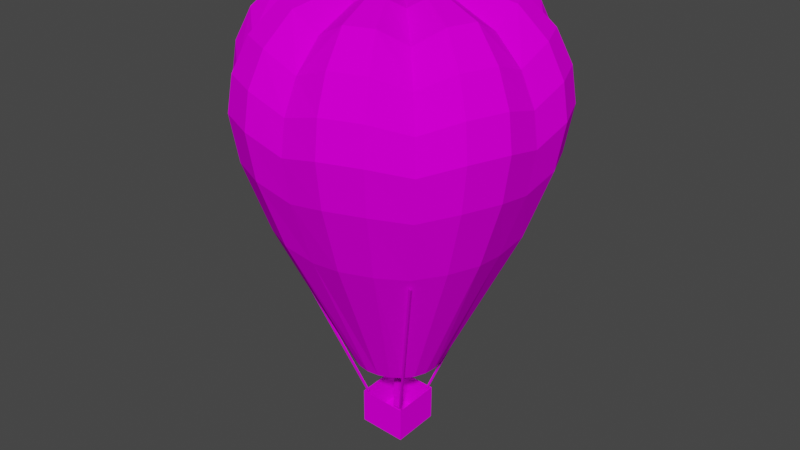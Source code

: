 # Source: dec_baloonxline.blend  (saved by Blender 3.3.6; exported with 4.5.12 LTS)
import bpy
from mathutils import Matrix  # noqa: F401  (used for matrix-valued properties, if any)

bpy.ops.wm.read_factory_settings(use_empty=True)
scene = bpy.context.scene
scene.name = 'Scene'

# ---- collections
col_collection = bpy.data.collections.new('Collection'); scene.collection.children.link(col_collection)

# ---- images (referenced by path relative to the original .blend; pixels are not part of the script)
import os
ASSET_DIR = os.environ.get("B2B_ASSET_DIR", "")  # directory of the original .blend (textures are referenced by path, not embedded)
HERE = os.path.dirname(os.path.abspath(__file__))  # packed textures are extracted next to this script under _unpacked/

def load_image(name, relpath, width, height, colorspace="sRGB"):
    """Load a texture the original file referenced (path relative to the .blend, or extracted next to this script)."""
    p = next((c for c in (os.path.join(HERE, relpath), os.path.join(ASSET_DIR, relpath)) if relpath and os.path.exists(c)), "")
    if p:
        img = bpy.data.images.load(p, check_existing=True)
        img.name = name
    else:  # same state as the original file: an image datablock whose file is absent (Cycles renders it pink)
        img = bpy.data.images.new(name, width, height)
        img.source = "FILE"
        img.filepath = "//" + (relpath or name)
    img.colorspace_settings.name = colorspace
    return img
img_level4_pipe64_png_002 = load_image('level4_pipe64.png.002', 'level4_pipe64.png', 1024, 1024, 'sRGB')
img_level4_gdoory64_png_002 = load_image('level4_gdoory64.png.002', 'level4_gdoory64.png', 1024, 1024, 'sRGB')
img_level4_psxballoons_png_002 = load_image('level4_psxballoons.png.002', 'level4_psxballoons.png', 1024, 1024, 'sRGB')

# ---- materials (node trees are filled in below, after node groups)
mat_level4_pipe64 = bpy.data.materials.new('level4_pipe64')
mat_level4_pipe64.alpha_threshold = 0.0
mat_level4_pipe64.use_transparent_shadow = False
mat_level4_pipe64.diffuse_color = (1.0, 1.0, 1.0, 1.0)
mat_level4_pipe64.roughness = 0.5
mat_level4_gdoory64 = bpy.data.materials.new('level4_gdoory64')
mat_level4_gdoory64.alpha_threshold = 0.0
mat_level4_gdoory64.use_transparent_shadow = False
mat_level4_gdoory64.diffuse_color = (1.0, 1.0, 1.0, 1.0)
mat_level4_gdoory64.roughness = 0.5
mat_level4_psxballoons = bpy.data.materials.new('level4_psxballoons')
mat_level4_psxballoons.alpha_threshold = 0.0
mat_level4_psxballoons.use_transparent_shadow = False
mat_level4_psxballoons.diffuse_color = (1.0, 1.0, 1.0, 1.0)
mat_level4_psxballoons.roughness = 0.5

# ---- material node trees
mat_level4_pipe64.use_nodes = True; mat_level4_pipe64.node_tree.nodes.clear()
_N = mat_level4_pipe64.node_tree.nodes; _L = mat_level4_pipe64.node_tree.links
n0 = _N.new('ShaderNodeBsdfDiffuse'); n0.name = 'Diffuse BSDF'; n0.location = (0, 0)
n1 = _N.new('ShaderNodeTexImage'); n1.name = 'Image Texture'; n1.location = (0, 0)
n1.image = img_level4_pipe64_png_002
n2 = _N.new('ShaderNodeOutputMaterial'); n2.name = 'Material Output'; n2.location = (0, 0)
_L.new(n0.outputs[0], n2.inputs[0])
_L.new(n1.outputs[0], n0.inputs[0])
n2.is_active_output = True
mat_level4_gdoory64.use_nodes = True; mat_level4_gdoory64.node_tree.nodes.clear()
_N = mat_level4_gdoory64.node_tree.nodes; _L = mat_level4_gdoory64.node_tree.links
n0 = _N.new('ShaderNodeBsdfDiffuse'); n0.name = 'Diffuse BSDF'; n0.location = (0, 0)
n1 = _N.new('ShaderNodeTexImage'); n1.name = 'Image Texture'; n1.location = (0, 0)
n1.image = img_level4_gdoory64_png_002
n2 = _N.new('ShaderNodeOutputMaterial'); n2.name = 'Material Output'; n2.location = (0, 0)
_L.new(n0.outputs[0], n2.inputs[0])
_L.new(n1.outputs[0], n0.inputs[0])
n2.is_active_output = True
mat_level4_psxballoons.use_nodes = True; mat_level4_psxballoons.node_tree.nodes.clear()
_N = mat_level4_psxballoons.node_tree.nodes; _L = mat_level4_psxballoons.node_tree.links
n0 = _N.new('ShaderNodeBsdfDiffuse'); n0.name = 'Diffuse BSDF'; n0.location = (0, 0)
n1 = _N.new('ShaderNodeTexImage'); n1.name = 'Image Texture'; n1.location = (0, 0)
n1.image = img_level4_psxballoons_png_002
n2 = _N.new('ShaderNodeOutputMaterial'); n2.name = 'Material Output'; n2.location = (0, 0)
_L.new(n0.outputs[0], n2.inputs[0])
_L.new(n1.outputs[0], n0.inputs[0])
n2.is_active_output = True

# ---- world
world_world = bpy.data.worlds.new('World'); scene.world = world_world
world_world.use_nodes = True; world_world.node_tree.nodes.clear()
_N = world_world.node_tree.nodes; _L = world_world.node_tree.links
n0 = _N.new('ShaderNodeOutputWorld'); n0.name = 'World Output'; n0.location = (300, 300)
n1 = _N.new('ShaderNodeBackground'); n1.name = 'Background'; n1.location = (10, 300)
n1.inputs[0].default_value = (0.05088, 0.05088, 0.05088, 1.0)
_L.new(n1.outputs[0], n0.inputs[0])
n0.is_active_output = True
world_world.color = (0.05088, 0.05088, 0.05088)
world_world.use_sun_shadow = False
world_world.sun_shadow_jitter_overblur = 0.0

# ---- meshes
me_track9_pmd2_mesh_001 = bpy.data.meshes.new('TRACK9.PMD2.mesh.001')
me_track9_pmd2_mesh_001.from_pydata([(-4.483, 4.498, 40.34), (-7.761, 4.523, 40.48), (-9.616, 5.278, 11.84), (-5.17, 5.243, 11.65), (-7.729, 7.801, 40.63), (-9.573, 9.724, 12.04), (-4.452, 7.776, 40.48), (-5.126, 9.69, 11.84), (-10.91, 11.04, 53.3), (-0.1058, 10.96, 52.82), (-0.6692, 11.53, 40.06), (-11.48, 11.61, 40.54), (-0.2107, 0.1521, 52.34), (-11.02, 0.2357, 52.82), (-11.58, 0.8071, 40.07), (-0.7742, 0.7234, 39.58), (-52.02, -49.14, 149.1), (-53.36, -49.13, 149.1), (-20.85, -7.28, 24.93), (-19.69, -7.289, 24.88), (49.02, 52.04, 149.1), (50.37, 52.08, 149.1), (7.232, 20.32, 24.93), (6.08, 20.29, 24.98), (-23.29, -7.616, 1.362), (-22.24, -8.672, 24.94), (-21.95, 21.93, 26.29), (-22.99, 22.98, 2.72), (7.314, -7.853, 0.0), (7.612, 22.75, 1.358), (8.356, -8.909, 23.57), (8.653, 21.69, 24.93), (-20.56, 20.53, 26.16), (-51.95, 52.61, 153.6), (-50.63, 52.58, 153.9), (-19.43, 20.51, 26.4), (-20.57, 19.38, 26.11), (-19.44, 19.36, 26.35), (-51.97, 51.27, 153.6), (-50.65, 51.24, 153.8), (-53.33, -47.84, 149.5), (-20.82, -6.177, 25.27), (-19.67, -6.186, 25.22), (-51.99, -47.85, 149.5), (50.42, 50.77, 149.4), (7.278, 19.19, 25.16), (6.127, 19.16, 25.21), (49.08, 50.72, 149.4), (6.983, -7.517, 23.69), (49.47, -50.49, 144.6), (48.18, -50.51, 145.0), (5.879, -7.535, 24.03), (6.981, -6.364, 23.74), (5.876, -6.382, 24.08), (49.47, -49.14, 144.7), (48.18, -49.16, 145.1), (-65.59, 39.01, 162.4), (-73.28, 20.93, 161.9), (-85.8, 22.93, 207.4), (-76.57, 44.64, 207.9), (-72.59, 1.645, 157.7), (-85.04, -0.1468, 200.8), (-25.65, 26.09, 57.99), (-30.3, 20.14, 57.93), (-51.15, 52.06, 159.0), (-33.38, 13.46, 57.77), (-34.44, 5.988, 57.48), (-17.67, -82.83, 270.8), (3.036, -81.49, 261.0), (-12.33, -67.05, 288.1), (20.97, -67.31, 286.6), (3.901, -65.87, 277.7), (48.91, -84.73, 226.0), (65.2, -66.33, 219.2), (63.81, -64.91, 240.1), (48.18, -82.7, 247.9), (45.38, -79.46, 197.0), (60.93, -61.99, 191.6), (58.17, -59.17, 259.6), (44.28, -75.15, 268.4), (25.95, -94.03, 226.6), (26.04, -91.66, 248.5), (23.52, -88.31, 197.5), (5.293, 31.05, 292.1), (-4.261, 31.4, 297.8), (4.998, -5.058, 291.8), (-13.44, 27.69, 298.0), (-20.3, 20.69, 292.8), (5.092, 56.77, 283.2), (-11.12, 57.34, 293.6), (-26.74, 51.02, 294.0), (-38.44, 39.15, 284.3), (4.545, 73.83, 267.9), (-16.14, 74.7, 277.8), (-35.92, 66.69, 278.3), (-50.59, 51.51, 269.3), (3.799, 83.92, 249.4), (-19.44, 84.98, 258.4), (-41.57, 76.02, 259.0), (2.92, 88.13, 228.9), (-21.25, 89.29, 236.9), (1.645, 85.04, 200.8), (-21.41, 86.2, 207.3), (-0.3705, 72.62, 157.7), (-19.64, 73.64, 161.9), (-37.85, 66.27, 162.4), (-43.28, 77.35, 207.9), (-59.31, 60.36, 202.4), (-5.13, 34.4, 57.46), (-12.62, 33.47, 57.75), (-19.62, 30.64, 57.93), (60.36, -37.62, 286.2), (47.44, -48.25, 276.6), (82.74, -25.93, 268.9), (81.45, -4.434, 261.0), (66.96, -22.11, 286.6), (67.28, 11.19, 288.1), (65.82, -5.023, 277.7), (75.19, 36.01, 272.0), (59.24, 50.66, 264.5), (60.99, 26.79, 289.1), (37.67, 50.52, 291.2), (48.28, 38.48, 280.4), (30.68, 20.29, 290.5), (24.42, 27.39, 296.3), (15.31, 31.25, 296.9), (22.18, 57.08, 292.1), (45.65, 66.06, 274.6), (26.03, 74.37, 275.9), (65.0, 57.99, 245.5), (49.71, 75.32, 254.9), (27.76, 84.62, 256.3), (66.44, 61.22, 224.9), (50.51, 79.26, 233.3), (27.72, 88.91, 234.7), (62.11, 59.42, 197.0), (46.9, 76.65, 203.9), (25.21, 85.84, 205.3), (50.0, 51.28, 154.5), (37.28, 65.68, 159.0), (19.21, 73.34, 160.2), (15.22, 25.77, 56.17), (9.283, 30.41, 56.64), (2.341, 33.36, 57.08), (40.99, -5.28, 288.9), (41.83, 4.272, 294.5), (38.13, 13.44, 295.1), (83.15, 16.25, 270.8), (89.86, -3.658, 241.7), (91.67, 19.57, 250.6), (82.76, 41.69, 252.0), (92.23, -2.759, 220.9), (94.06, 21.41, 228.8), (84.8, 44.36, 230.2), (86.66, -1.476, 193.2), (88.35, 21.58, 199.6), (79.54, 43.43, 201.0), (70.46, 0.5377, 151.4), (71.82, 19.8, 155.4), (64.48, 38.01, 156.6), (23.49, 5.274, 54.89), (22.58, 12.76, 55.27), (19.76, 19.75, 55.7), (30.19, -30.69, 288.3), (37.76, -24.42, 293.4), (41.64, -15.3, 293.7), (74.39, -45.56, 268.4), (81.87, -49.59, 247.9), (91.22, -27.62, 248.5), (83.88, -50.37, 226.0), (93.58, -27.56, 226.6), (78.67, -46.75, 197.0), (87.9, -25.04, 197.5), (49.02, -49.88, 150.0), (63.75, -37.12, 153.3), (71.44, -19.04, 153.7), (14.7, -14.83, 54.38), (19.48, -9.146, 54.42), (22.43, -2.198, 54.6), (-44.22, 79.99, 237.5), (-61.11, 62.2, 230.6), (-57.9, 58.94, 251.0), (4.592, -41.05, 288.9), (14.6, -41.87, 293.7), (23.79, -38.15, 293.4), (36.59, -60.98, 286.2), (24.5, -83.16, 268.9), (2.11, -89.89, 241.7), (1.167, -92.25, 220.9), (-0.0233, -86.66, 193.2), (-1.76, -70.44, 151.4), (17.8, -71.75, 153.7), (36.01, -64.38, 153.3), (-5.691, -23.4, 54.89), (1.668, -22.21, 54.62), (8.666, -19.38, 54.44), (-50.52, 27.65, 294.0), (-74.38, 17.47, 277.8), (-73.87, -3.232, 267.9), (-57.11, 12.15, 293.6), (-57.43, -21.15, 292.2), (-56.83, -4.074, 283.2), (-66.82, -44.47, 274.7), (-51.66, -58.32, 264.5), (-51.14, -36.76, 291.2), (-27.82, -60.49, 289.1), (-39.29, -47.57, 280.4), (-20.8, -30.29, 290.5), (-14.08, -37.86, 295.1), (-4.972, -41.72, 294.5), (-37.29, -74.52, 272.0), (-59.09, -63.96, 245.5), (-43.1, -82.0, 252.0), (-21.15, -91.3, 250.6), (-62.35, -65.34, 224.9), (-45.82, -84.0, 230.2), (-23.03, -93.65, 228.8), (-60.49, -61.05, 197.0), (-44.8, -78.76, 201.0), (-23.11, -87.95, 199.6), (-52.13, -49.1, 154.5), (-39.12, -63.8, 156.6), (-21.05, -71.45, 155.5), (-26.04, -14.78, 56.18), (-20.1, -19.42, 55.71), (-13.16, -22.36, 55.27), (-31.11, -4.722, 292.1), (-31.49, -14.74, 296.9), (-27.79, -23.91, 296.3), (-74.79, -24.71, 275.9), (-83.95, -2.313, 249.4), (-85.07, -26.25, 256.3), (-76.15, -48.37, 254.9), (-88.14, -1.363, 228.9), (-89.36, -26.15, 234.8), (-80.11, -49.1, 233.3), (-86.25, -23.69, 205.3), (-77.44, -45.54, 203.9), (-73.66, -17.92, 160.2), (-66.32, -36.12, 159.0), (-33.68, -1.647, 57.11), (-30.71, -8.492, 56.67), (-27.42, 13.95, 298.0), (-31.3, 4.838, 297.8), (-66.03, 37.1, 278.3), (-75.26, 42.91, 259.0), (-84.61, 20.94, 258.4), (-79.19, 45.63, 237.5), (-88.89, 22.83, 236.9), (-16.17, 56.55, 132.7), (-29.76, 51.04, 133.0), (-41.48, 42.21, 133.1), (36.9, -37.3, 126.1), (46.19, -26.25, 126.2), (51.94, -12.76, 126.6), (53.99, 1.763, 127.1), (52.22, 16.31, 127.8), (46.74, 29.9, 128.7), (37.93, 41.59, 129.6), (26.39, 50.61, 130.5), (12.9, 56.32, 131.4), (-1.616, 58.35, 132.1), (11.7, -51.86, 126.6), (25.3, -46.36, 126.2), (37.02, -37.53, 126.1), (-41.37, 41.98, 133.1), (-50.66, 30.94, 133.0), (-56.4, 17.44, 132.7), (-58.45, 2.92, 132.1), (-56.68, -11.63, 131.4), (-51.2, -25.21, 130.6), (-42.39, -36.91, 129.6), (-30.85, -45.93, 128.7), (-17.36, -51.64, 127.9), (-2.847, -53.67, 127.1)], [], [(3, 0, 1, 2), (5, 2, 1, 4), (5, 4, 6, 7), (6, 0, 3, 7), (11, 8, 9, 10), (15, 12, 13, 14), (11, 14, 13, 8), (10, 15, 14, 11), (9, 12, 15, 10), (19, 16, 17, 18), (23, 20, 21, 22), (27, 24, 25, 26), (29, 28, 24, 27), (31, 30, 28, 29), (27, 26, 31, 29), (35, 32, 33, 34), (37, 36, 32, 35), (39, 38, 36, 37), (41, 18, 17, 40), (35, 34, 39, 37), (36, 38, 33, 32), (42, 19, 18, 41), (43, 16, 19, 42), (28, 30, 25, 24), (45, 22, 21, 44), (46, 23, 22, 45), (47, 20, 23, 46), (45, 44, 47, 46), (41, 40, 43, 42), (51, 48, 49, 50), (53, 52, 48, 51), (55, 54, 52, 53), (51, 50, 55, 53), (52, 54, 49, 48), (34, 33, 38, 39), (59, 56, 57, 58), (58, 57, 60, 61), (44, 21, 20, 47), (64, 62, 63, 56), (56, 63, 65, 57), (57, 65, 66, 60), (69, 67, 68), (71, 68, 70), (75, 72, 73, 74), (72, 76, 77, 73), (79, 75, 74, 78), (81, 80, 72, 75), (80, 82, 76, 72), (40, 17, 16, 43), (85, 83, 84), (85, 84, 86), (85, 86, 87), (83, 88, 89, 84), (84, 89, 90, 86), (86, 90, 91, 87), (89, 92, 93), (89, 93, 94, 90), (90, 95, 91), (92, 96, 97, 93), (93, 97, 98, 94), (90, 94, 95), (96, 99, 100, 97), (99, 101, 102, 100), (101, 103, 104, 102), (102, 104, 105, 106), (106, 105, 64, 107), (103, 108, 109, 104), (104, 109, 110, 105), (105, 110, 62, 64), (112, 78, 111), (115, 113, 114), (117, 114, 116), (120, 118, 119), (122, 119, 121), (85, 123, 124), (85, 124, 125), (85, 125, 83), (123, 122, 121, 124), (124, 121, 126, 125), (125, 126, 88, 83), (121, 119, 127), (121, 127, 128, 126), (126, 92, 88), (119, 129, 130, 127), (127, 130, 131, 128), (128, 131, 96, 92), (129, 132, 133, 130), (130, 133, 134, 131), (131, 134, 99, 96), (132, 135, 136, 133), (133, 136, 137, 134), (134, 137, 101, 99), (135, 138, 139, 136), (136, 139, 140, 137), (137, 140, 103, 101), (138, 141, 142, 139), (139, 142, 143, 140), (140, 143, 108, 103), (85, 144, 145), (85, 145, 146), (85, 146, 123), (144, 117, 116, 145), (145, 116, 120, 146), (146, 120, 122, 123), (116, 114, 147), (116, 147, 118, 120), (120, 119, 122), (114, 148, 149, 147), (147, 149, 150, 118), (118, 150, 129, 119), (148, 151, 152, 149), (149, 152, 153, 150), (150, 153, 132, 129), (151, 154, 155, 152), (152, 155, 156, 153), (153, 156, 135, 132), (154, 157, 158, 155), (155, 158, 159, 156), (156, 159, 138, 135), (157, 160, 161, 158), (158, 161, 162, 159), (159, 162, 141, 138), (85, 163, 164), (85, 164, 165), (85, 165, 144), (163, 112, 111, 164), (164, 111, 115, 165), (165, 115, 117, 144), (111, 78, 166), (111, 166, 113, 115), (115, 114, 117), (78, 74, 167, 166), (166, 167, 168, 113), (113, 168, 148, 114), (74, 73, 169, 167), (167, 169, 170, 168), (168, 170, 151, 148), (73, 77, 171, 169), (169, 171, 172, 170), (170, 172, 154, 151), (77, 173, 174, 171), (171, 174, 175, 172), (172, 175, 157, 154), (173, 176, 177, 174), (174, 177, 178, 175), (175, 178, 160, 157), (126, 128, 92), (88, 92, 89), (98, 179, 180, 181), (179, 106, 107, 180), (94, 98, 181, 95), (97, 100, 179, 98), (100, 102, 106, 179), (85, 182, 183), (85, 183, 184), (85, 184, 163), (182, 71, 70, 183), (183, 70, 185, 184), (184, 185, 112, 163), (70, 68, 186), (70, 186, 79, 185), (185, 78, 112), (68, 187, 81, 186), (186, 81, 75, 79), (185, 79, 78), (187, 188, 80, 81), (188, 189, 82, 80), (189, 190, 191, 82), (82, 191, 192, 76), (76, 192, 173, 77), (190, 193, 194, 191), (191, 194, 195, 192), (192, 195, 176, 173), (91, 95, 196), (199, 197, 198), (201, 198, 200), (204, 202, 203), (206, 203, 205), (85, 207, 208), (85, 208, 209), (85, 209, 182), (207, 206, 205, 208), (208, 205, 69, 209), (209, 69, 71, 182), (205, 203, 210), (205, 210, 67, 69), (69, 68, 71), (203, 211, 212, 210), (210, 212, 213, 67), (67, 213, 187, 68), (211, 214, 215, 212), (212, 215, 216, 213), (213, 216, 188, 187), (214, 217, 218, 215), (215, 218, 219, 216), (216, 219, 189, 188), (217, 220, 221, 218), (218, 221, 222, 219), (219, 222, 190, 189), (220, 223, 224, 221), (221, 224, 225, 222), (222, 225, 193, 190), (85, 226, 227), (85, 227, 228), (85, 228, 207), (226, 201, 200, 227), (227, 200, 204, 228), (228, 204, 206, 207), (200, 198, 229), (200, 229, 202, 204), (204, 203, 206), (198, 230, 231, 229), (229, 231, 232, 202), (202, 232, 211, 203), (230, 233, 234, 231), (231, 234, 235, 232), (232, 235, 214, 211), (233, 61, 236, 234), (234, 236, 237, 235), (235, 237, 217, 214), (61, 60, 238, 236), (236, 238, 239, 237), (237, 239, 220, 217), (60, 66, 240, 238), (238, 240, 241, 239), (239, 241, 223, 220), (85, 87, 242), (85, 242, 243), (85, 243, 226), (87, 91, 196, 242), (242, 196, 199, 243), (243, 199, 201, 226), (196, 95, 244), (196, 244, 197, 199), (199, 198, 201), (95, 181, 245, 244), (244, 245, 246, 197), (197, 246, 230, 198), (181, 180, 247, 245), (245, 247, 248, 246), (246, 248, 233, 230), (180, 107, 59, 247), (247, 59, 58, 248), (248, 58, 61, 233), (107, 64, 56, 59), (109, 249, 250, 110), (110, 250, 251, 62), (176, 252, 253, 177), (177, 253, 254, 178), (178, 254, 255, 160), (160, 255, 256, 161), (161, 256, 257, 162), (162, 257, 258, 141), (141, 258, 259, 142), (142, 259, 260, 143), (143, 260, 261, 108), (108, 261, 249, 109), (194, 262, 263, 195), (195, 263, 264, 176), (62, 265, 266, 63), (63, 266, 267, 65), (65, 267, 268, 66), (66, 268, 269, 240), (240, 269, 270, 241), (241, 270, 271, 223), (223, 271, 272, 224), (224, 272, 273, 225), (225, 273, 274, 193), (193, 274, 262, 194)])
me_track9_pmd2_mesh_001.polygons.foreach_set('material_index', [1, 1, 1, 1, 1, 1, 1, 1, 1, 0, 0, 0, 0, 0, 0, 0, 0, 0, 0, 0, 0, 0, 0, 0, 0, 0, 0, 0, 0, 0, 0, 0, 0, 0, 2, 2, 2, 2, 2, 2, 2, 2, 2, 2, 2, 2, 2, 2, 2, 2, 2, 2, 2, 2, 2, 2, 2, 2, 2, 2, 2, 2, 2, 2, 2, 2, 2, 2, 2, 2, 2, 2, 2, 2, 2, 2, 2, 2, 2, 2, 2, 2, 2, 2, 2, 2, 2, 2, 2, 2, 2, 2, 2, 2, 2, 2, 2, 2, 2, 2, 2, 2, 2, 2, 2, 2, 2, 2, 2, 2, 2, 2, 2, 2, 2, 2, 2, 2, 2, 2, 2, 2, 2, 2, 2, 2, 2, 2, 2, 2, 2, 2, 2, 2, 2, 2, 2, 2, 2, 2, 2, 2, 2, 2, 2, 2, 2, 2, 2, 2, 2, 2, 2, 2, 2, 2, 2, 2, 2, 2, 2, 2, 2, 2, 2, 2, 2, 2, 2, 2, 2, 2, 2, 2, 2, 2, 2, 2, 2, 2, 2, 2, 2, 2, 2, 2, 2, 2, 2, 2, 2, 2, 2, 2, 2, 2, 2, 2, 2, 2, 2, 2, 2, 2, 2, 2, 2, 2, 2, 2, 2, 2, 2, 2, 2, 2, 2, 2, 2, 2, 2, 2, 2, 2, 2, 2, 2, 2, 2, 2, 2, 2, 2, 2, 2, 2, 2, 2, 2, 2, 2, 2, 2, 2, 2, 2, 2, 2, 2, 2, 2, 2, 2, 2, 2, 2, 2, 2, 2, 2, 2, 2, 2, 2, 2, 2, 2, 2, 2])
_uv = me_track9_pmd2_mesh_001.uv_layers.new(name='UVMap')
_uv.uv.foreach_set('vector', [1.744, 0.4525, 0.3268, 0.4525, 0.3268, 0.3386, 1.744, 0.3386, 1.744, 0.3386, 1.744, 0.4525, 0.3268, 0.4525, 0.3268, 0.3386, 1.744, 0.4525, 0.3268, 0.4525, 0.3268, 0.3386, 1.744, 0.3386, 0.3268, 0.4525, 0.3268, 0.3386, 1.744, 0.3386, 1.744, 0.4525, 0.0, 1.0, 0.0, 0.576, 1.0, 0.576, 1.0, 1.0, 0.0, 1.0, 0.0, 0.576, 1.0, 0.576, 1.0, 1.0, 0.0, 1.0, 0.0, 0.576, 1.0, 0.576, 1.0, 1.0, 0.0, 1.0, 0.0, 0.576, 1.0, 0.576, 1.0, 1.0, 0.0, 1.0, 0.0, 0.576, 1.0, 0.576, 1.0, 1.0, 0.9164, 0.0, 0.9164, 0.0, 0.8899, 0.0, 0.8899, 0.0, 0.9164, 0.0, 0.9164, 0.0, 0.8899, 0.0, 0.8899, 0.0, 1.744, 0.3386, 1.744, 0.4525, 0.3268, 0.4525, 0.3268, 0.3386, 0.7806, 0.3386, 0.7882, 0.3386, 0.7882, 0.4525, 0.7806, 0.4525, 0.3268, 0.4525, 0.3268, 0.3386, 1.744, 0.3386, 1.744, 0.4525, 1.744, 0.4525, 0.3268, 0.4525, 0.3268, 0.3386, 1.744, 0.3386, 0.8899, 1.0, 0.8899, 0.0, 0.8899, 0.0, 0.8899, 1.0, 0.8787, 0.3386, 0.8946, 0.3386, 0.8946, 0.4525, 0.8787, 0.4525, 0.9164, 1.0, 0.9164, 0.0, 0.9164, 0.0, 0.9164, 1.0, 0.8899, 1.0, 0.8899, 0.0, 0.8899, 0.0, 0.8899, 1.0, 0.8899, 1.0, 0.8899, 1.0, 0.9164, 1.0, 0.9164, 1.0, 0.9164, 0.0, 0.9164, 0.0, 0.8899, 0.0, 0.8899, 0.0, 0.8787, 0.3386, 0.8946, 0.3386, 0.8946, 0.4525, 0.8787, 0.4525, 0.9164, 1.0, 0.9164, 0.0, 0.9164, 0.0, 0.9164, 1.0, 1.744, 0.4525, 0.3268, 0.4525, 0.3268, 0.3386, 1.744, 0.3386, 0.8899, 1.0, 0.8899, 0.0, 0.8899, 0.0, 0.8899, 1.0, 0.8787, 0.3386, 0.8946, 0.3386, 0.8946, 0.4525, 0.8787, 0.4525, 0.9164, 1.0, 0.9164, 0.0, 0.9164, 0.0, 0.9164, 1.0, 0.8899, 1.0, 0.8899, 1.0, 0.9164, 1.0, 0.9164, 1.0, 0.8899, 1.0, 0.8899, 1.0, 0.9164, 1.0, 0.9164, 1.0, 0.8899, 1.0, 0.8899, 0.0, 0.8899, 0.0, 0.8899, 1.0, 0.8787, 0.3386, 0.8946, 0.3386, 0.8946, 0.4525, 0.8787, 0.4525, 0.9164, 1.0, 0.9164, 0.0, 0.9164, 0.0, 0.9164, 1.0, 0.8899, 1.0, 0.8899, 1.0, 0.9164, 1.0, 0.9164, 1.0, 0.9164, 0.0, 0.9164, 0.0, 0.8899, 0.0, 0.8899, 0.0, 0.4343, 0.4927, 0.4368, 0.4914, 0.4342, 0.4914, 0.4316, 0.4927, 0.001737, 0.6972, 0.03606, 0.5249, 0.05484, 0.5249, 0.01856, 0.696, 0.01856, 0.696, 0.05484, 0.5249, 0.09501, 0.5123, 0.06677, 0.6752, 0.233, 0.4927, 0.2356, 0.4914, 0.2382, 0.4914, 0.2355, 0.4927, 0.4873, 0.5172, 0.4854, 0.9871, 0.4939, 0.9871, 0.4939, 0.5175, 0.4873, 0.5172, 0.4854, 0.9871, 0.4939, 0.9871, 0.4939, 0.5175, 0.4873, 0.5172, 0.4854, 0.9871, 0.4939, 0.9871, 0.4939, 0.5175, 0.3254, 0.9957, 0.3492, 0.9678, 0.3886, 0.9338, 0.3565, 0.9951, 0.3886, 0.9338, 0.3911, 0.9957, 0.4813, 0.8916, 0.4905, 0.8084, 0.4871, 0.7822, 0.4779, 0.8612, 0.4905, 0.8084, 0.4783, 0.696, 0.475, 0.6752, 0.4871, 0.7822, 0.4552, 0.9678, 0.4813, 0.8916, 0.4779, 0.8612, 0.4522, 0.9338, 0.4557, 0.8916, 0.464, 0.8084, 0.4905, 0.8084, 0.4813, 0.8916, 0.464, 0.8084, 0.4531, 0.696, 0.4783, 0.696, 0.4905, 0.8084, 0.2403, 0.4927, 0.2378, 0.4914, 0.2351, 0.4914, 0.2377, 0.4927, 0.2171, 0.9929, 0.1832, 0.9653, 0.2086, 0.9653, 0.2171, 0.9929, 0.1832, 0.9653, 0.2086, 0.9653, 0.2171, 0.9929, 0.1832, 0.9653, 0.2086, 0.9653, 0.1222, 0.9678, 0.1461, 0.9957, 0.1894, 0.9957, 0.177, 0.9678, 0.1222, 0.9678, 0.1461, 0.9957, 0.1894, 0.9957, 0.177, 0.9678, 0.1222, 0.9678, 0.1461, 0.9957, 0.1894, 0.9957, 0.177, 0.9678, 0.3911, 0.9957, 0.3886, 0.9338, 0.4324, 0.9678, 0.3911, 0.9957, 0.4324, 0.9678, 0.4552, 0.9678, 0.4091, 0.9957, 0.4091, 0.9957, 0.4522, 0.9338, 0.4067, 0.9951, 0.3886, 0.9338, 0.4068, 0.8612, 0.4557, 0.8916, 0.4324, 0.9678, 0.4324, 0.9678, 0.4557, 0.8916, 0.4813, 0.8916, 0.4552, 0.9678, 0.4091, 0.9957, 0.4552, 0.9678, 0.4522, 0.9338, 0.4068, 0.8612, 0.4132, 0.7822, 0.464, 0.8084, 0.4557, 0.8916, 0.4132, 0.7822, 0.4047, 0.6752, 0.4531, 0.696, 0.464, 0.8084, 0.4047, 0.6752, 0.3766, 0.5123, 0.4169, 0.5249, 0.4531, 0.696, 0.4531, 0.696, 0.4169, 0.5249, 0.4379, 0.5249, 0.4783, 0.696, 0.4783, 0.696, 0.4379, 0.5249, 0.4351, 0.5123, 0.475, 0.6752, 0.4873, 0.5172, 0.4854, 0.9871, 0.4939, 0.9871, 0.4939, 0.5175, 0.4873, 0.5172, 0.4854, 0.9871, 0.4939, 0.9871, 0.4939, 0.5175, 0.4873, 0.5172, 0.4854, 0.9871, 0.4939, 0.9871, 0.4939, 0.5175, 0.06535, 0.9951, 0.01987, 0.9338, 0.06284, 0.9957, 0.0807, 0.9957, 0.03931, 0.9678, 0.08292, 0.9338, 0.1151, 0.9951, 0.08292, 0.9338, 0.1461, 0.9957, 0.1894, 0.9957, 0.177, 0.9678, 0.2357, 0.9313, 0.2357, 0.9951, 0.2357, 0.9313, 0.2821, 0.9957, 0.2171, 0.9929, 0.1832, 0.9653, 0.2086, 0.9653, 0.2171, 0.9929, 0.1832, 0.9653, 0.2086, 0.9653, 0.2171, 0.9929, 0.1832, 0.9653, 0.2086, 0.9653, 0.1222, 0.9678, 0.1461, 0.9957, 0.1894, 0.9957, 0.177, 0.9678, 0.1222, 0.9678, 0.1461, 0.9957, 0.1894, 0.9957, 0.177, 0.9678, 0.1222, 0.9678, 0.1461, 0.9957, 0.1894, 0.9957, 0.177, 0.9678, 0.2821, 0.9957, 0.2357, 0.9313, 0.2944, 0.9678, 0.2821, 0.9957, 0.2944, 0.9678, 0.3492, 0.9678, 0.3254, 0.9957, 0.3254, 0.9957, 0.3886, 0.9338, 0.3565, 0.9951, 0.2357, 0.9313, 0.2356, 0.8588, 0.3013, 0.8916, 0.2944, 0.9678, 0.2944, 0.9678, 0.3013, 0.8916, 0.3627, 0.8916, 0.3492, 0.9678, 0.3492, 0.9678, 0.3627, 0.8916, 0.4068, 0.8612, 0.3886, 0.9338, 0.2356, 0.8612, 0.2356, 0.7822, 0.3038, 0.8084, 0.3013, 0.8916, 0.3013, 0.8916, 0.3038, 0.8084, 0.3675, 0.8084, 0.3627, 0.8916, 0.3627, 0.8916, 0.3675, 0.8084, 0.4132, 0.7822, 0.4068, 0.8612, 0.2356, 0.7822, 0.2356, 0.6752, 0.3005, 0.696, 0.3038, 0.8084, 0.3038, 0.8084, 0.3005, 0.696, 0.3612, 0.696, 0.3675, 0.8084, 0.3675, 0.8084, 0.3612, 0.696, 0.4047, 0.6752, 0.4132, 0.7822, 0.2356, 0.6752, 0.2357, 0.5123, 0.2897, 0.5249, 0.3005, 0.696, 0.3005, 0.696, 0.2897, 0.5249, 0.3403, 0.5249, 0.3612, 0.696, 0.3612, 0.696, 0.3403, 0.5249, 0.3766, 0.5123, 0.4047, 0.6752, 0.4873, 0.5172, 0.4854, 0.9871, 0.4939, 0.9871, 0.4939, 0.5175, 0.4873, 0.5172, 0.4854, 0.9871, 0.4939, 0.9871, 0.4939, 0.5175, 0.4873, 0.5172, 0.4854, 0.9871, 0.4939, 0.9871, 0.4939, 0.5175, 0.2171, 0.9929, 0.1832, 0.9653, 0.2086, 0.9653, 0.2171, 0.9929, 0.1832, 0.9653, 0.2086, 0.9653, 0.2171, 0.9929, 0.1832, 0.9653, 0.2086, 0.9653, 0.1222, 0.9678, 0.1461, 0.9957, 0.1894, 0.9957, 0.177, 0.9678, 0.1222, 0.9678, 0.1461, 0.9957, 0.1894, 0.9957, 0.177, 0.9678, 0.1222, 0.9678, 0.1461, 0.9957, 0.1894, 0.9957, 0.177, 0.9678, 0.1461, 0.9957, 0.08292, 0.9338, 0.1222, 0.9678, 0.1461, 0.9957, 0.1222, 0.9678, 0.177, 0.9678, 0.1894, 0.9957, 0.1894, 0.9957, 0.2357, 0.9313, 0.2357, 0.9951, 0.08292, 0.9338, 0.0647, 0.8612, 0.1086, 0.8916, 0.1222, 0.9678, 0.1222, 0.9678, 0.1086, 0.8916, 0.1699, 0.8916, 0.177, 0.9678, 0.177, 0.9678, 0.1699, 0.8916, 0.2356, 0.8588, 0.2357, 0.9313, 0.0647, 0.8612, 0.05822, 0.7822, 0.1038, 0.8084, 0.1086, 0.8916, 0.1086, 0.8916, 0.1038, 0.8084, 0.1674, 0.8084, 0.1699, 0.8916, 0.1699, 0.8916, 0.1674, 0.8084, 0.2356, 0.7822, 0.2356, 0.8612, 0.05822, 0.7822, 0.06677, 0.6752, 0.1102, 0.696, 0.1038, 0.8084, 0.1038, 0.8084, 0.1102, 0.696, 0.1707, 0.696, 0.1674, 0.8084, 0.1674, 0.8084, 0.1707, 0.696, 0.2356, 0.6752, 0.2356, 0.7822, 0.06677, 0.6752, 0.09501, 0.5123, 0.1312, 0.5249, 0.1102, 0.696, 0.1102, 0.696, 0.1312, 0.5249, 0.1816, 0.5249, 0.1707, 0.696, 0.1707, 0.696, 0.1816, 0.5249, 0.2357, 0.5123, 0.2356, 0.6752, 0.4873, 0.5172, 0.4854, 0.9871, 0.4939, 0.9871, 0.4939, 0.5175, 0.4873, 0.5172, 0.4854, 0.9871, 0.4939, 0.9871, 0.4939, 0.5175, 0.4873, 0.5172, 0.4854, 0.9871, 0.4939, 0.9871, 0.4939, 0.5175, 0.2171, 0.9929, 0.1832, 0.9653, 0.2086, 0.9653, 0.2171, 0.9929, 0.1832, 0.9653, 0.2086, 0.9653, 0.2171, 0.9929, 0.1832, 0.9653, 0.2086, 0.9653, 0.1222, 0.9678, 0.1461, 0.9957, 0.1894, 0.9957, 0.177, 0.9678, 0.1222, 0.9678, 0.1461, 0.9957, 0.1894, 0.9957, 0.177, 0.9678, 0.1222, 0.9678, 0.1461, 0.9957, 0.1894, 0.9957, 0.177, 0.9678, 0.06284, 0.9957, 0.01987, 0.9338, 0.01669, 0.9678, 0.06284, 0.9957, 0.01669, 0.9678, 0.03931, 0.9678, 0.0807, 0.9957, 0.0807, 0.9957, 0.08292, 0.9338, 0.1151, 0.9951, 0.4522, 0.9338, 0.4779, 0.8612, 0.4813, 0.8916, 0.4552, 0.9678, 0.4552, 0.9678, 0.4813, 0.8916, 0.4557, 0.8916, 0.4324, 0.9678, 0.03931, 0.9678, 0.0159, 0.8916, 0.0647, 0.8612, 0.08292, 0.9338, 0.4779, 0.8612, 0.4871, 0.7822, 0.4905, 0.8084, 0.4813, 0.8916, 0.4813, 0.8916, 0.4905, 0.8084, 0.464, 0.8084, 0.4557, 0.8916, 0.0159, 0.8916, 0.007575, 0.8084, 0.05822, 0.7822, 0.0647, 0.8612, 0.4871, 0.7822, 0.475, 0.6752, 0.4783, 0.696, 0.4905, 0.8084, 0.003153, 0.8084, 0.003409, 0.696, 0.00936, 0.696, 0.00962, 0.8084, 0.007575, 0.8084, 0.01856, 0.696, 0.06677, 0.6752, 0.05822, 0.7822, 0.475, 0.6752, 0.4351, 0.5123, 0.4379, 0.5249, 0.4783, 0.696, 0.001737, 0.6972, 0.03606, 0.5249, 0.05484, 0.5249, 0.01856, 0.696, 0.01856, 0.696, 0.05484, 0.5249, 0.09501, 0.5123, 0.06677, 0.6752, 0.4873, 0.5172, 0.4854, 0.9871, 0.4939, 0.9871, 0.4939, 0.5175, 0.4873, 0.5172, 0.4854, 0.9871, 0.4939, 0.9871, 0.4939, 0.5175, 0.4873, 0.5172, 0.4854, 0.9871, 0.4939, 0.9871, 0.4939, 0.5175, 0.3254, 0.9957, 0.3492, 0.9678, 0.3886, 0.9338, 0.3565, 0.9951, 0.3886, 0.9338, 0.3911, 0.9957, 0.4813, 0.8916, 0.4905, 0.8084, 0.4871, 0.7822, 0.4779, 0.8612, 0.4905, 0.8084, 0.4783, 0.696, 0.475, 0.6752, 0.4871, 0.7822, 0.4552, 0.9678, 0.4813, 0.8916, 0.4779, 0.8612, 0.4522, 0.9338, 0.4557, 0.8916, 0.464, 0.8084, 0.4905, 0.8084, 0.4813, 0.8916, 0.464, 0.8084, 0.4531, 0.696, 0.4783, 0.696, 0.4905, 0.8084, 0.2171, 0.9929, 0.1832, 0.9653, 0.2086, 0.9653, 0.2171, 0.9929, 0.1832, 0.9653, 0.2086, 0.9653, 0.2171, 0.9929, 0.1832, 0.9653, 0.2086, 0.9653, 0.1222, 0.9678, 0.1461, 0.9957, 0.1894, 0.9957, 0.177, 0.9678, 0.1222, 0.9678, 0.1461, 0.9957, 0.1894, 0.9957, 0.177, 0.9678, 0.1222, 0.9678, 0.1461, 0.9957, 0.1894, 0.9957, 0.177, 0.9678, 0.3911, 0.9957, 0.3886, 0.9338, 0.4324, 0.9678, 0.3911, 0.9957, 0.4324, 0.9678, 0.4552, 0.9678, 0.4091, 0.9957, 0.4091, 0.9957, 0.4522, 0.9338, 0.4067, 0.9951, 0.3886, 0.9338, 0.4068, 0.8612, 0.4557, 0.8916, 0.4324, 0.9678, 0.4324, 0.9678, 0.4557, 0.8916, 0.4813, 0.8916, 0.4552, 0.9678, 0.4091, 0.9957, 0.4552, 0.9678, 0.4522, 0.9338, 0.4068, 0.8612, 0.4132, 0.7822, 0.464, 0.8084, 0.4557, 0.8916, 0.4132, 0.7822, 0.4047, 0.6752, 0.4531, 0.696, 0.464, 0.8084, 0.4047, 0.6752, 0.3766, 0.5123, 0.4169, 0.5249, 0.4531, 0.696, 0.4531, 0.696, 0.4169, 0.5249, 0.4379, 0.5249, 0.4783, 0.696, 0.4783, 0.696, 0.4379, 0.5249, 0.4351, 0.5123, 0.475, 0.6752, 0.4873, 0.5172, 0.4854, 0.9871, 0.4939, 0.9871, 0.4939, 0.5175, 0.4873, 0.5172, 0.4854, 0.9871, 0.4939, 0.9871, 0.4939, 0.5175, 0.4873, 0.5172, 0.4854, 0.9871, 0.4939, 0.9871, 0.4939, 0.5175, 0.06535, 0.9951, 0.01987, 0.9338, 0.06284, 0.9957, 0.0807, 0.9957, 0.03931, 0.9678, 0.08292, 0.9338, 0.1151, 0.9951, 0.08292, 0.9338, 0.1461, 0.9957, 0.1894, 0.9957, 0.177, 0.9678, 0.2357, 0.9313, 0.2357, 0.9951, 0.2357, 0.9313, 0.2821, 0.9957, 0.2171, 0.9929, 0.1832, 0.9653, 0.2086, 0.9653, 0.2171, 0.9929, 0.1832, 0.9653, 0.2086, 0.9653, 0.2171, 0.9929, 0.1832, 0.9653, 0.2086, 0.9653, 0.1222, 0.9678, 0.1461, 0.9957, 0.1894, 0.9957, 0.177, 0.9678, 0.1222, 0.9678, 0.1461, 0.9957, 0.1894, 0.9957, 0.177, 0.9678, 0.1222, 0.9678, 0.1461, 0.9957, 0.1894, 0.9957, 0.177, 0.9678, 0.2821, 0.9957, 0.2357, 0.9313, 0.2944, 0.9678, 0.2821, 0.9957, 0.2944, 0.9678, 0.3492, 0.9678, 0.3254, 0.9957, 0.3254, 0.9957, 0.3886, 0.9338, 0.3565, 0.9951, 0.2357, 0.9313, 0.2356, 0.8588, 0.3013, 0.8916, 0.2944, 0.9678, 0.2944, 0.9678, 0.3013, 0.8916, 0.3627, 0.8916, 0.3492, 0.9678, 0.3492, 0.9678, 0.3627, 0.8916, 0.4068, 0.8612, 0.3886, 0.9338, 0.2356, 0.8612, 0.2356, 0.7822, 0.3038, 0.8084, 0.3013, 0.8916, 0.3013, 0.8916, 0.3038, 0.8084, 0.3675, 0.8084, 0.3627, 0.8916, 0.3627, 0.8916, 0.3675, 0.8084, 0.4132, 0.7822, 0.4068, 0.8612, 0.2356, 0.7822, 0.2356, 0.6752, 0.3005, 0.696, 0.3038, 0.8084, 0.3038, 0.8084, 0.3005, 0.696, 0.3612, 0.696, 0.3675, 0.8084, 0.3675, 0.8084, 0.3612, 0.696, 0.4047, 0.6752, 0.4132, 0.7822, 0.2356, 0.6752, 0.2357, 0.5123, 0.2897, 0.5249, 0.3005, 0.696, 0.3005, 0.696, 0.2897, 0.5249, 0.3403, 0.5249, 0.3612, 0.696, 0.3612, 0.696, 0.3403, 0.5249, 0.3766, 0.5123, 0.4047, 0.6752, 0.4873, 0.5172, 0.4854, 0.9871, 0.4939, 0.9871, 0.4939, 0.5175, 0.4873, 0.5172, 0.4854, 0.9871, 0.4939, 0.9871, 0.4939, 0.5175, 0.4873, 0.5172, 0.4854, 0.9871, 0.4939, 0.9871, 0.4939, 0.5175, 0.2171, 0.9929, 0.1832, 0.9653, 0.2086, 0.9653, 0.2171, 0.9929, 0.1832, 0.9653, 0.2086, 0.9653, 0.2171, 0.9929, 0.1832, 0.9653, 0.2086, 0.9653, 0.1222, 0.9678, 0.1461, 0.9957, 0.1894, 0.9957, 0.177, 0.9678, 0.1222, 0.9678, 0.1461, 0.9957, 0.1894, 0.9957, 0.177, 0.9678, 0.1222, 0.9678, 0.1461, 0.9957, 0.1894, 0.9957, 0.177, 0.9678, 0.1461, 0.9957, 0.08292, 0.9338, 0.1222, 0.9678, 0.1461, 0.9957, 0.1222, 0.9678, 0.177, 0.9678, 0.1894, 0.9957, 0.1894, 0.9957, 0.2357, 0.9313, 0.2357, 0.9951, 0.08292, 0.9338, 0.0647, 0.8612, 0.1086, 0.8916, 0.1222, 0.9678, 0.1222, 0.9678, 0.1086, 0.8916, 0.1699, 0.8916, 0.177, 0.9678, 0.177, 0.9678, 0.1699, 0.8916, 0.2356, 0.8588, 0.2357, 0.9313, 0.0647, 0.8612, 0.05822, 0.7822, 0.1038, 0.8084, 0.1086, 0.8916, 0.1086, 0.8916, 0.1038, 0.8084, 0.1674, 0.8084, 0.1699, 0.8916, 0.1699, 0.8916, 0.1674, 0.8084, 0.2356, 0.7822, 0.2356, 0.8612, 0.05822, 0.7822, 0.06677, 0.6752, 0.1102, 0.696, 0.1038, 0.8084, 0.1038, 0.8084, 0.1102, 0.696, 0.1707, 0.696, 0.1674, 0.8084, 0.1674, 0.8084, 0.1707, 0.696, 0.2356, 0.6752, 0.2356, 0.7822, 0.06677, 0.6752, 0.09501, 0.5123, 0.1312, 0.5249, 0.1102, 0.696, 0.1102, 0.696, 0.1312, 0.5249, 0.1816, 0.5249, 0.1707, 0.696, 0.1707, 0.696, 0.1816, 0.5249, 0.2357, 0.5123, 0.2356, 0.6752, 0.4873, 0.5172, 0.4854, 0.9871, 0.4939, 0.9871, 0.4939, 0.5175, 0.4873, 0.5172, 0.4854, 0.9871, 0.4939, 0.9871, 0.4939, 0.5175, 0.4873, 0.5172, 0.4854, 0.9871, 0.4939, 0.9871, 0.4939, 0.5175, 0.2171, 0.9929, 0.1832, 0.9653, 0.2086, 0.9653, 0.2171, 0.9929, 0.1832, 0.9653, 0.2086, 0.9653, 0.2171, 0.9929, 0.1832, 0.9653, 0.2086, 0.9653, 0.1222, 0.9678, 0.1461, 0.9957, 0.1894, 0.9957, 0.177, 0.9678, 0.1222, 0.9678, 0.1461, 0.9957, 0.1894, 0.9957, 0.177, 0.9678, 0.1222, 0.9678, 0.1461, 0.9957, 0.1894, 0.9957, 0.177, 0.9678, 0.06284, 0.9957, 0.01987, 0.9338, 0.01669, 0.9678, 0.06284, 0.9957, 0.01669, 0.9678, 0.03931, 0.9678, 0.0807, 0.9957, 0.0807, 0.9957, 0.08292, 0.9338, 0.1151, 0.9951, 0.4522, 0.9338, 0.4779, 0.8612, 0.4813, 0.8916, 0.4552, 0.9678, 0.4552, 0.9678, 0.4813, 0.8916, 0.4557, 0.8916, 0.4324, 0.9678, 0.03931, 0.9678, 0.0159, 0.8916, 0.0647, 0.8612, 0.08292, 0.9338, 0.4779, 0.8612, 0.4871, 0.7822, 0.4905, 0.8084, 0.4813, 0.8916, 0.4813, 0.8916, 0.4905, 0.8084, 0.464, 0.8084, 0.4557, 0.8916, 0.0159, 0.8916, 0.007575, 0.8084, 0.05822, 0.7822, 0.0647, 0.8612, 0.4871, 0.7822, 0.475, 0.6752, 0.4783, 0.696, 0.4905, 0.8084, 0.003153, 0.8084, 0.003409, 0.696, 0.00936, 0.696, 0.00962, 0.8084, 0.007575, 0.8084, 0.01856, 0.696, 0.06677, 0.6752, 0.05822, 0.7822, 0.475, 0.6752, 0.4351, 0.5123, 0.4379, 0.5249, 0.4783, 0.696, 0.4939, 0.9871, 0.4939, 0.5175, 0.4873, 0.5172, 0.4854, 0.9871, 0.4939, 0.9871, 0.4939, 0.5175, 0.4873, 0.5172, 0.4854, 0.9871, 0.4939, 0.9871, 0.4939, 0.5175, 0.4873, 0.5172, 0.4854, 0.9871, 0.4939, 0.9871, 0.4939, 0.5175, 0.4873, 0.5172, 0.4854, 0.9871, 0.4939, 0.9871, 0.4939, 0.5175, 0.4873, 0.5172, 0.4854, 0.9871, 0.4939, 0.9871, 0.4939, 0.5175, 0.4873, 0.5172, 0.4854, 0.9871, 0.4939, 0.9871, 0.4939, 0.5175, 0.4873, 0.5172, 0.4854, 0.9871, 0.4939, 0.9871, 0.4939, 0.5175, 0.4873, 0.5172, 0.4854, 0.9871, 0.4939, 0.9871, 0.4939, 0.5175, 0.4873, 0.5172, 0.4854, 0.9871, 0.4939, 0.9871, 0.4939, 0.5175, 0.4873, 0.5172, 0.4854, 0.9871, 0.4939, 0.9871, 0.4939, 0.5175, 0.4873, 0.5172, 0.4854, 0.9871, 0.4939, 0.9871, 0.4939, 0.5175, 0.4873, 0.5172, 0.4854, 0.9871, 0.4939, 0.9871, 0.4939, 0.5175, 0.4873, 0.5172, 0.4854, 0.9871, 0.4939, 0.9871, 0.4939, 0.5175, 0.4873, 0.5172, 0.4854, 0.9871, 0.4939, 0.9871, 0.4939, 0.5175, 0.4873, 0.5172, 0.4854, 0.9871, 0.4939, 0.9871, 0.4939, 0.5175, 0.4873, 0.5172, 0.4854, 0.9871, 0.4939, 0.9871, 0.4939, 0.5175, 0.4873, 0.5172, 0.4854, 0.9871, 0.4939, 0.9871, 0.4939, 0.5175, 0.4873, 0.5172, 0.4854, 0.9871, 0.4939, 0.9871, 0.4939, 0.5175, 0.4873, 0.5172, 0.4854, 0.9871, 0.4939, 0.9871, 0.4939, 0.5175, 0.4873, 0.5172, 0.4854, 0.9871, 0.4939, 0.9871, 0.4939, 0.5175, 0.4873, 0.5172, 0.4854, 0.9871, 0.4939, 0.9871, 0.4939, 0.5175, 0.4873, 0.5172, 0.4854, 0.9871, 0.4939, 0.9871, 0.4939, 0.5175, 0.4873, 0.5172, 0.4854, 0.9871, 0.4939, 0.9871, 0.4939, 0.5175, 0.4873, 0.5172, 0.4854, 0.9871])
me_track9_pmd2_mesh_001.materials.append(mat_level4_pipe64)
me_track9_pmd2_mesh_001.materials.append(mat_level4_gdoory64)
me_track9_pmd2_mesh_001.materials.append(mat_level4_psxballoons)
me_track9_pmd2_mesh_001.use_remesh_preserve_volume = False
me_track9_pmd2_mesh_001.use_remesh_preserve_attributes = False
me_track9_pmd2_mesh_001.use_mirror_vertex_groups = False
me_track9_pmd2_mesh_001.update()

# ---- objects
ob_main = bpy.data.objects.new('main', me_track9_pmd2_mesh_001)

# ---- transforms, parenting, visibility, modifiers, constraints
ob_main.location = (0.0, 0.0, 0.0)
ob_main.lineart.crease_threshold = 0.0

# ---- collection membership
col_collection.objects.link(ob_main)

# ---- scene / render settings (as saved in the file)
scene.frame_start = 1; scene.frame_end = 250; scene.frame_set(1)
scene.render.engine = 'BLENDER_EEVEE_NEXT'
scene.cycles.sampling_pattern = 'TABULATED_SOBOL'
scene.cycles.use_light_tree = False
scene.view_settings.view_transform = 'Filmic'
bpy.context.view_layer.update()

# ---- added for rendering (the .blend has no active camera and no usable light): camera, sun
cam_auto = bpy.data.cameras.new('AutoCamera')
cam_auto.lens = 50.0
cam_auto.sensor_width = 36.0
cam_auto.clip_end = 6414.74
ob_auto_camera = bpy.data.objects.new('AutoCamera', cam_auto)
scene.collection.objects.link(ob_auto_camera)
ob_auto_camera.location = (367.86, -440.985, 441.423)
ob_auto_camera.rotation_euler = (1.09748, -7.21219e-08, 0.694738)
scene.camera = ob_auto_camera
light_auto_sun = bpy.data.lights.new('AutoSun', 'SUN')
light_auto_sun.energy = 3.0
light_auto_sun.angle = 0.0523599
ob_auto_sun = bpy.data.objects.new('AutoSun', light_auto_sun)
scene.collection.objects.link(ob_auto_sun)
ob_auto_sun.rotation_euler = (0.872665, 0.174533, 0.523599)
bpy.context.view_layer.update()
